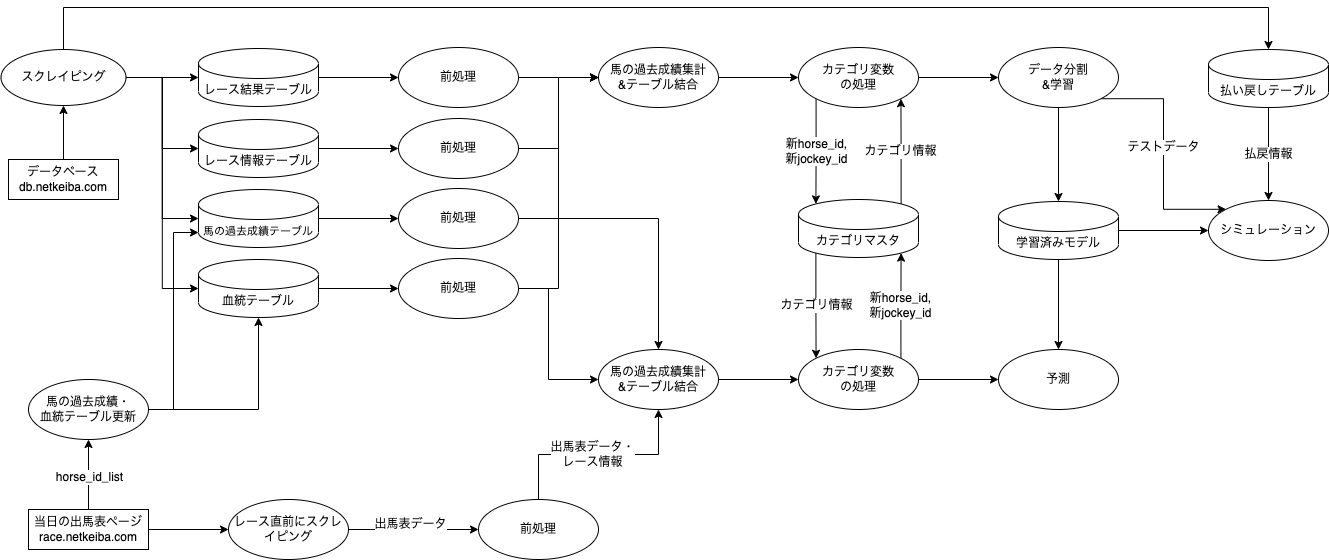

The diagram above was exported from draw.io. Its source (the exported page's mxGraphModel, read from the mxfile embedded in the PNG):
<mxGraphModel dx="799" dy="1129" grid="1" gridSize="10" guides="1" tooltips="1" connect="1" arrows="1" fold="1" page="1" pageScale="1" pageWidth="1100" pageHeight="850" background="none" math="0" shadow="0">
  <root>
    <mxCell id="0" />
    <mxCell id="1" parent="0" />
    <mxCell id="40Purl6c8uAFbHXtszeF-4" value="" style="edgeStyle=orthogonalEdgeStyle;rounded=0;orthogonalLoop=1;jettySize=auto;html=1;" parent="1" target="40Purl6c8uAFbHXtszeF-3" edge="1">
      <mxGeometry relative="1" as="geometry">
        <mxPoint x="115" y="202" as="sourcePoint" />
      </mxGeometry>
    </mxCell>
    <mxCell id="Gp-GgLISsGnG3mouceDS-2" value="データベース&lt;br&gt;db.netkeiba.com" style="rounded=0;whiteSpace=wrap;html=1;" parent="1" vertex="1">
      <mxGeometry x="60" y="202" width="110" height="40" as="geometry" />
    </mxCell>
    <mxCell id="40Purl6c8uAFbHXtszeF-8" value="" style="edgeStyle=orthogonalEdgeStyle;rounded=0;orthogonalLoop=1;jettySize=auto;html=1;" parent="1" source="40Purl6c8uAFbHXtszeF-3" target="40Purl6c8uAFbHXtszeF-9" edge="1">
      <mxGeometry relative="1" as="geometry">
        <mxPoint x="250" y="120" as="targetPoint" />
      </mxGeometry>
    </mxCell>
    <mxCell id="40Purl6c8uAFbHXtszeF-14" style="edgeStyle=orthogonalEdgeStyle;rounded=0;orthogonalLoop=1;jettySize=auto;html=1;entryX=0;entryY=0.5;entryDx=0;entryDy=0;entryPerimeter=0;fontSize=12;" parent="1" source="40Purl6c8uAFbHXtszeF-3" target="40Purl6c8uAFbHXtszeF-11" edge="1">
      <mxGeometry relative="1" as="geometry" />
    </mxCell>
    <mxCell id="40Purl6c8uAFbHXtszeF-15" style="edgeStyle=orthogonalEdgeStyle;rounded=0;orthogonalLoop=1;jettySize=auto;html=1;entryX=0;entryY=0.5;entryDx=0;entryDy=0;entryPerimeter=0;fontSize=12;" parent="1" source="40Purl6c8uAFbHXtszeF-3" target="40Purl6c8uAFbHXtszeF-12" edge="1">
      <mxGeometry relative="1" as="geometry" />
    </mxCell>
    <mxCell id="40Purl6c8uAFbHXtszeF-16" style="edgeStyle=orthogonalEdgeStyle;rounded=0;orthogonalLoop=1;jettySize=auto;html=1;entryX=0;entryY=0.5;entryDx=0;entryDy=0;entryPerimeter=0;fontSize=12;" parent="1" source="40Purl6c8uAFbHXtszeF-3" target="40Purl6c8uAFbHXtszeF-13" edge="1">
      <mxGeometry relative="1" as="geometry" />
    </mxCell>
    <mxCell id="40Purl6c8uAFbHXtszeF-103" style="edgeStyle=orthogonalEdgeStyle;rounded=0;orthogonalLoop=1;jettySize=auto;html=1;exitX=0.5;exitY=0;exitDx=0;exitDy=0;entryX=0.5;entryY=0;entryDx=0;entryDy=0;entryPerimeter=0;fontSize=12;" parent="1" source="40Purl6c8uAFbHXtszeF-3" target="40Purl6c8uAFbHXtszeF-102" edge="1">
      <mxGeometry relative="1" as="geometry">
        <Array as="points">
          <mxPoint x="115" y="50" />
          <mxPoint x="1320" y="50" />
        </Array>
      </mxGeometry>
    </mxCell>
    <mxCell id="40Purl6c8uAFbHXtszeF-3" value="スクレイピング" style="ellipse;whiteSpace=wrap;html=1;rounded=0;" parent="1" vertex="1">
      <mxGeometry x="52.5" y="92" width="125" height="56" as="geometry" />
    </mxCell>
    <mxCell id="40Purl6c8uAFbHXtszeF-18" value="" style="edgeStyle=orthogonalEdgeStyle;rounded=0;orthogonalLoop=1;jettySize=auto;html=1;fontSize=12;" parent="1" source="40Purl6c8uAFbHXtszeF-9" target="40Purl6c8uAFbHXtszeF-17" edge="1">
      <mxGeometry relative="1" as="geometry" />
    </mxCell>
    <mxCell id="40Purl6c8uAFbHXtszeF-9" value="レース結果テーブル" style="shape=cylinder3;whiteSpace=wrap;html=1;boundedLbl=1;backgroundOutline=1;size=15;" parent="1" vertex="1">
      <mxGeometry x="250" y="91" width="120" height="58" as="geometry" />
    </mxCell>
    <mxCell id="40Purl6c8uAFbHXtszeF-20" value="" style="edgeStyle=orthogonalEdgeStyle;rounded=0;orthogonalLoop=1;jettySize=auto;html=1;fontSize=12;" parent="1" source="40Purl6c8uAFbHXtszeF-11" target="40Purl6c8uAFbHXtszeF-19" edge="1">
      <mxGeometry relative="1" as="geometry" />
    </mxCell>
    <mxCell id="40Purl6c8uAFbHXtszeF-11" value="レース情報テーブル" style="shape=cylinder3;whiteSpace=wrap;html=1;boundedLbl=1;backgroundOutline=1;size=15;" parent="1" vertex="1">
      <mxGeometry x="250" y="162" width="120" height="58" as="geometry" />
    </mxCell>
    <mxCell id="40Purl6c8uAFbHXtszeF-22" value="" style="edgeStyle=orthogonalEdgeStyle;rounded=0;orthogonalLoop=1;jettySize=auto;html=1;fontSize=12;" parent="1" source="40Purl6c8uAFbHXtszeF-12" target="40Purl6c8uAFbHXtszeF-21" edge="1">
      <mxGeometry relative="1" as="geometry" />
    </mxCell>
    <mxCell id="40Purl6c8uAFbHXtszeF-12" value="&lt;font style=&quot;font-size: 11px;&quot;&gt;馬の過去成績テーブル&lt;/font&gt;" style="shape=cylinder3;whiteSpace=wrap;html=1;boundedLbl=1;backgroundOutline=1;size=15;" parent="1" vertex="1">
      <mxGeometry x="250" y="232" width="120" height="58" as="geometry" />
    </mxCell>
    <mxCell id="40Purl6c8uAFbHXtszeF-24" value="" style="edgeStyle=orthogonalEdgeStyle;rounded=0;orthogonalLoop=1;jettySize=auto;html=1;fontSize=12;" parent="1" source="40Purl6c8uAFbHXtszeF-13" target="40Purl6c8uAFbHXtszeF-23" edge="1">
      <mxGeometry relative="1" as="geometry" />
    </mxCell>
    <mxCell id="40Purl6c8uAFbHXtszeF-13" value="&lt;font style=&quot;font-size: 12px;&quot;&gt;血統テーブル&lt;/font&gt;" style="shape=cylinder3;whiteSpace=wrap;html=1;boundedLbl=1;backgroundOutline=1;size=15;" parent="1" vertex="1">
      <mxGeometry x="250" y="302" width="120" height="58" as="geometry" />
    </mxCell>
    <mxCell id="40Purl6c8uAFbHXtszeF-26" value="" style="edgeStyle=orthogonalEdgeStyle;rounded=0;orthogonalLoop=1;jettySize=auto;html=1;fontSize=12;" parent="1" source="40Purl6c8uAFbHXtszeF-17" target="40Purl6c8uAFbHXtszeF-25" edge="1">
      <mxGeometry relative="1" as="geometry" />
    </mxCell>
    <mxCell id="40Purl6c8uAFbHXtszeF-17" value="前処理" style="ellipse;whiteSpace=wrap;html=1;" parent="1" vertex="1">
      <mxGeometry x="450" y="90" width="120" height="60" as="geometry" />
    </mxCell>
    <mxCell id="40Purl6c8uAFbHXtszeF-27" style="edgeStyle=orthogonalEdgeStyle;rounded=0;orthogonalLoop=1;jettySize=auto;html=1;entryX=0;entryY=0.5;entryDx=0;entryDy=0;fontSize=12;" parent="1" source="40Purl6c8uAFbHXtszeF-19" target="40Purl6c8uAFbHXtszeF-25" edge="1">
      <mxGeometry relative="1" as="geometry" />
    </mxCell>
    <mxCell id="40Purl6c8uAFbHXtszeF-19" value="前処理" style="ellipse;whiteSpace=wrap;html=1;" parent="1" vertex="1">
      <mxGeometry x="450" y="161" width="120" height="60" as="geometry" />
    </mxCell>
    <mxCell id="40Purl6c8uAFbHXtszeF-28" value="" style="edgeStyle=orthogonalEdgeStyle;rounded=0;orthogonalLoop=1;jettySize=auto;html=1;entryX=0;entryY=0.5;entryDx=0;entryDy=0;fontSize=12;" parent="1" source="40Purl6c8uAFbHXtszeF-21" target="40Purl6c8uAFbHXtszeF-25" edge="1">
      <mxGeometry x="-0.3756" relative="1" as="geometry">
        <mxPoint as="offset" />
      </mxGeometry>
    </mxCell>
    <mxCell id="40Purl6c8uAFbHXtszeF-87" style="edgeStyle=orthogonalEdgeStyle;rounded=0;orthogonalLoop=1;jettySize=auto;html=1;exitX=1;exitY=0.5;exitDx=0;exitDy=0;entryX=0.5;entryY=0;entryDx=0;entryDy=0;fontSize=12;" parent="1" source="40Purl6c8uAFbHXtszeF-21" target="40Purl6c8uAFbHXtszeF-84" edge="1">
      <mxGeometry relative="1" as="geometry" />
    </mxCell>
    <mxCell id="40Purl6c8uAFbHXtszeF-21" value="前処理" style="ellipse;whiteSpace=wrap;html=1;" parent="1" vertex="1">
      <mxGeometry x="450" y="231" width="120" height="60" as="geometry" />
    </mxCell>
    <mxCell id="40Purl6c8uAFbHXtszeF-29" style="edgeStyle=orthogonalEdgeStyle;rounded=0;orthogonalLoop=1;jettySize=auto;html=1;entryX=0;entryY=0.5;entryDx=0;entryDy=0;fontSize=12;" parent="1" source="40Purl6c8uAFbHXtszeF-23" target="40Purl6c8uAFbHXtszeF-25" edge="1">
      <mxGeometry relative="1" as="geometry" />
    </mxCell>
    <mxCell id="40Purl6c8uAFbHXtszeF-86" style="edgeStyle=orthogonalEdgeStyle;rounded=0;orthogonalLoop=1;jettySize=auto;html=1;exitX=1;exitY=0.5;exitDx=0;exitDy=0;entryX=0;entryY=0.5;entryDx=0;entryDy=0;fontSize=12;" parent="1" source="40Purl6c8uAFbHXtszeF-23" target="40Purl6c8uAFbHXtszeF-84" edge="1">
      <mxGeometry relative="1" as="geometry">
        <Array as="points">
          <mxPoint x="600" y="331" />
          <mxPoint x="600" y="422" />
        </Array>
      </mxGeometry>
    </mxCell>
    <mxCell id="N0aLVBVUqEOBaqOHmEzw-1" style="edgeStyle=orthogonalEdgeStyle;rounded=0;orthogonalLoop=1;jettySize=auto;html=1;exitX=1;exitY=1;exitDx=0;exitDy=0;" parent="1" source="40Purl6c8uAFbHXtszeF-23" edge="1">
      <mxGeometry relative="1" as="geometry">
        <mxPoint x="552" y="352" as="targetPoint" />
      </mxGeometry>
    </mxCell>
    <mxCell id="40Purl6c8uAFbHXtszeF-23" value="前処理" style="ellipse;whiteSpace=wrap;html=1;" parent="1" vertex="1">
      <mxGeometry x="450" y="301" width="120" height="60" as="geometry" />
    </mxCell>
    <mxCell id="40Purl6c8uAFbHXtszeF-31" value="" style="edgeStyle=orthogonalEdgeStyle;rounded=0;orthogonalLoop=1;jettySize=auto;html=1;fontSize=12;" parent="1" source="40Purl6c8uAFbHXtszeF-25" target="40Purl6c8uAFbHXtszeF-30" edge="1">
      <mxGeometry relative="1" as="geometry" />
    </mxCell>
    <mxCell id="40Purl6c8uAFbHXtszeF-25" value="馬の過去成績集計&lt;br&gt;&amp;amp;テーブル結合" style="ellipse;whiteSpace=wrap;html=1;" parent="1" vertex="1">
      <mxGeometry x="650" y="90" width="120" height="60" as="geometry" />
    </mxCell>
    <mxCell id="40Purl6c8uAFbHXtszeF-59" value="新horse_id,&lt;br&gt;新jockey_id" style="edgeStyle=orthogonalEdgeStyle;rounded=0;orthogonalLoop=1;jettySize=auto;html=1;exitX=0;exitY=1;exitDx=0;exitDy=0;entryX=0.145;entryY=0;entryDx=0;entryDy=4.35;entryPerimeter=0;fontSize=12;" parent="1" source="40Purl6c8uAFbHXtszeF-30" target="40Purl6c8uAFbHXtszeF-58" edge="1">
      <mxGeometry relative="1" as="geometry" />
    </mxCell>
    <mxCell id="40Purl6c8uAFbHXtszeF-62" value="" style="edgeStyle=orthogonalEdgeStyle;rounded=0;orthogonalLoop=1;jettySize=auto;html=1;fontSize=12;" parent="1" source="40Purl6c8uAFbHXtszeF-30" target="40Purl6c8uAFbHXtszeF-61" edge="1">
      <mxGeometry relative="1" as="geometry" />
    </mxCell>
    <mxCell id="40Purl6c8uAFbHXtszeF-30" value="カテゴリ変数&lt;br&gt;の処理" style="ellipse;whiteSpace=wrap;html=1;" parent="1" vertex="1">
      <mxGeometry x="850" y="90" width="120" height="60" as="geometry" />
    </mxCell>
    <mxCell id="40Purl6c8uAFbHXtszeF-60" value="カテゴリ情報" style="edgeStyle=orthogonalEdgeStyle;rounded=0;orthogonalLoop=1;jettySize=auto;html=1;exitX=0.855;exitY=0;exitDx=0;exitDy=4.35;exitPerimeter=0;entryX=1;entryY=1;entryDx=0;entryDy=0;fontSize=12;" parent="1" source="40Purl6c8uAFbHXtszeF-58" target="40Purl6c8uAFbHXtszeF-30" edge="1">
      <mxGeometry relative="1" as="geometry" />
    </mxCell>
    <mxCell id="40Purl6c8uAFbHXtszeF-93" value="カテゴリ情報" style="edgeStyle=orthogonalEdgeStyle;rounded=0;orthogonalLoop=1;jettySize=auto;html=1;exitX=0.145;exitY=1;exitDx=0;exitDy=-4.35;exitPerimeter=0;entryX=0;entryY=0;entryDx=0;entryDy=0;fontSize=12;" parent="1" source="40Purl6c8uAFbHXtszeF-58" target="40Purl6c8uAFbHXtszeF-91" edge="1">
      <mxGeometry relative="1" as="geometry" />
    </mxCell>
    <mxCell id="40Purl6c8uAFbHXtszeF-58" value="カテゴリマスタ" style="shape=cylinder3;whiteSpace=wrap;html=1;boundedLbl=1;backgroundOutline=1;size=15;" parent="1" vertex="1">
      <mxGeometry x="850" y="242" width="120" height="58" as="geometry" />
    </mxCell>
    <mxCell id="40Purl6c8uAFbHXtszeF-98" style="edgeStyle=orthogonalEdgeStyle;rounded=0;orthogonalLoop=1;jettySize=auto;html=1;entryX=0.5;entryY=0;entryDx=0;entryDy=0;entryPerimeter=0;fontSize=12;" parent="1" source="40Purl6c8uAFbHXtszeF-61" target="40Purl6c8uAFbHXtszeF-96" edge="1">
      <mxGeometry relative="1" as="geometry" />
    </mxCell>
    <mxCell id="40Purl6c8uAFbHXtszeF-106" style="edgeStyle=orthogonalEdgeStyle;rounded=0;orthogonalLoop=1;jettySize=auto;html=1;exitX=1;exitY=1;exitDx=0;exitDy=0;entryX=0;entryY=0;entryDx=0;entryDy=0;fontSize=12;" parent="1" source="40Purl6c8uAFbHXtszeF-61" target="40Purl6c8uAFbHXtszeF-104" edge="1">
      <mxGeometry relative="1" as="geometry">
        <Array as="points">
          <mxPoint x="1215" y="141" />
          <mxPoint x="1215" y="252" />
        </Array>
      </mxGeometry>
    </mxCell>
    <mxCell id="40Purl6c8uAFbHXtszeF-107" value="テストデータ" style="edgeLabel;html=1;align=center;verticalAlign=middle;resizable=0;points=[];fontSize=12;" parent="40Purl6c8uAFbHXtszeF-106" connectable="0" vertex="1">
      <mxGeometry x="-0.2983" y="-1" relative="1" as="geometry">
        <mxPoint y="28" as="offset" />
      </mxGeometry>
    </mxCell>
    <mxCell id="40Purl6c8uAFbHXtszeF-61" value="データ分割&lt;br&gt;&amp;amp;学習" style="ellipse;whiteSpace=wrap;html=1;" parent="1" vertex="1">
      <mxGeometry x="1050" y="90" width="120" height="60" as="geometry" />
    </mxCell>
    <mxCell id="40Purl6c8uAFbHXtszeF-75" value="" style="edgeStyle=orthogonalEdgeStyle;rounded=0;orthogonalLoop=1;jettySize=auto;html=1;fontSize=12;" parent="1" source="40Purl6c8uAFbHXtszeF-73" target="40Purl6c8uAFbHXtszeF-74" edge="1">
      <mxGeometry relative="1" as="geometry" />
    </mxCell>
    <mxCell id="40Purl6c8uAFbHXtszeF-76" value="horse_id_list" style="edgeLabel;html=1;align=center;verticalAlign=middle;resizable=0;points=[];fontSize=12;" parent="40Purl6c8uAFbHXtszeF-75" connectable="0" vertex="1">
      <mxGeometry x="-0.0857" relative="1" as="geometry">
        <mxPoint y="-1" as="offset" />
      </mxGeometry>
    </mxCell>
    <mxCell id="40Purl6c8uAFbHXtszeF-80" value="" style="edgeStyle=orthogonalEdgeStyle;rounded=0;orthogonalLoop=1;jettySize=auto;html=1;fontSize=12;" parent="1" source="40Purl6c8uAFbHXtszeF-73" target="40Purl6c8uAFbHXtszeF-79" edge="1">
      <mxGeometry relative="1" as="geometry" />
    </mxCell>
    <mxCell id="40Purl6c8uAFbHXtszeF-73" value="当日の出馬表ページ&lt;br&gt;race.netkeiba.com" style="rounded=0;whiteSpace=wrap;html=1;" parent="1" vertex="1">
      <mxGeometry x="80" y="552" width="120" height="40" as="geometry" />
    </mxCell>
    <mxCell id="40Purl6c8uAFbHXtszeF-77" style="edgeStyle=orthogonalEdgeStyle;rounded=0;orthogonalLoop=1;jettySize=auto;html=1;entryX=0;entryY=1;entryDx=0;entryDy=-15;entryPerimeter=0;fontSize=12;" parent="1" target="40Purl6c8uAFbHXtszeF-12" edge="1">
      <mxGeometry relative="1" as="geometry">
        <mxPoint x="200" y="452" as="sourcePoint" />
      </mxGeometry>
    </mxCell>
    <mxCell id="40Purl6c8uAFbHXtszeF-78" style="edgeStyle=orthogonalEdgeStyle;rounded=0;orthogonalLoop=1;jettySize=auto;html=1;entryX=0.5;entryY=1;entryDx=0;entryDy=0;entryPerimeter=0;fontSize=12;" parent="1" source="40Purl6c8uAFbHXtszeF-74" target="40Purl6c8uAFbHXtszeF-13" edge="1">
      <mxGeometry relative="1" as="geometry" />
    </mxCell>
    <mxCell id="40Purl6c8uAFbHXtszeF-74" value="馬の過去成績・&lt;br&gt;血統テーブル更新" style="ellipse;whiteSpace=wrap;html=1;rounded=0;" parent="1" vertex="1">
      <mxGeometry x="80" y="422" width="120" height="60" as="geometry" />
    </mxCell>
    <mxCell id="40Purl6c8uAFbHXtszeF-82" value="" style="edgeStyle=orthogonalEdgeStyle;rounded=0;orthogonalLoop=1;jettySize=auto;html=1;fontSize=12;" parent="1" source="40Purl6c8uAFbHXtszeF-79" target="40Purl6c8uAFbHXtszeF-81" edge="1">
      <mxGeometry relative="1" as="geometry" />
    </mxCell>
    <mxCell id="40Purl6c8uAFbHXtszeF-83" value="出馬表データ" style="edgeLabel;html=1;align=center;verticalAlign=middle;resizable=0;points=[];fontSize=12;" parent="40Purl6c8uAFbHXtszeF-82" connectable="0" vertex="1">
      <mxGeometry x="-0.0593" y="6" relative="1" as="geometry">
        <mxPoint as="offset" />
      </mxGeometry>
    </mxCell>
    <mxCell id="40Purl6c8uAFbHXtszeF-79" value="レース直前にスクレイピング" style="ellipse;whiteSpace=wrap;html=1;rounded=0;" parent="1" vertex="1">
      <mxGeometry x="280" y="542" width="120" height="60" as="geometry" />
    </mxCell>
    <mxCell id="40Purl6c8uAFbHXtszeF-85" value="" style="edgeStyle=orthogonalEdgeStyle;rounded=0;orthogonalLoop=1;jettySize=auto;html=1;fontSize=12;" parent="1" source="40Purl6c8uAFbHXtszeF-81" target="40Purl6c8uAFbHXtszeF-84" edge="1">
      <mxGeometry relative="1" as="geometry" />
    </mxCell>
    <mxCell id="40Purl6c8uAFbHXtszeF-90" value="出馬表データ・&lt;br&gt;レース情報" style="edgeLabel;html=1;align=center;verticalAlign=middle;resizable=0;points=[];fontSize=12;" parent="40Purl6c8uAFbHXtszeF-85" connectable="0" vertex="1">
      <mxGeometry x="-0.0707" y="1" relative="1" as="geometry">
        <mxPoint as="offset" />
      </mxGeometry>
    </mxCell>
    <mxCell id="40Purl6c8uAFbHXtszeF-81" value="前処理" style="ellipse;whiteSpace=wrap;html=1;rounded=0;" parent="1" vertex="1">
      <mxGeometry x="530" y="542" width="120" height="60" as="geometry" />
    </mxCell>
    <mxCell id="40Purl6c8uAFbHXtszeF-92" value="" style="edgeStyle=orthogonalEdgeStyle;rounded=0;orthogonalLoop=1;jettySize=auto;html=1;fontSize=12;" parent="1" source="40Purl6c8uAFbHXtszeF-84" target="40Purl6c8uAFbHXtszeF-91" edge="1">
      <mxGeometry relative="1" as="geometry" />
    </mxCell>
    <mxCell id="40Purl6c8uAFbHXtszeF-84" value="馬の過去成績集計&lt;br&gt;&amp;amp;テーブル結合" style="ellipse;whiteSpace=wrap;html=1;rounded=0;" parent="1" vertex="1">
      <mxGeometry x="650" y="392" width="120" height="60" as="geometry" />
    </mxCell>
    <mxCell id="40Purl6c8uAFbHXtszeF-94" value="新horse_id,&lt;br&gt;新jockey_id" style="edgeStyle=orthogonalEdgeStyle;rounded=0;orthogonalLoop=1;jettySize=auto;html=1;exitX=1;exitY=0;exitDx=0;exitDy=0;entryX=0.855;entryY=1;entryDx=0;entryDy=-4.35;entryPerimeter=0;fontSize=12;" parent="1" source="40Purl6c8uAFbHXtszeF-91" target="40Purl6c8uAFbHXtszeF-58" edge="1">
      <mxGeometry relative="1" as="geometry" />
    </mxCell>
    <mxCell id="40Purl6c8uAFbHXtszeF-101" style="edgeStyle=orthogonalEdgeStyle;rounded=0;orthogonalLoop=1;jettySize=auto;html=1;exitX=1;exitY=0.5;exitDx=0;exitDy=0;entryX=0;entryY=0.5;entryDx=0;entryDy=0;fontSize=12;" parent="1" source="40Purl6c8uAFbHXtszeF-91" target="40Purl6c8uAFbHXtszeF-99" edge="1">
      <mxGeometry relative="1" as="geometry" />
    </mxCell>
    <mxCell id="40Purl6c8uAFbHXtszeF-91" value="カテゴリ変数&lt;br&gt;の処理" style="ellipse;whiteSpace=wrap;html=1;rounded=0;" parent="1" vertex="1">
      <mxGeometry x="850" y="392" width="120" height="60" as="geometry" />
    </mxCell>
    <mxCell id="40Purl6c8uAFbHXtszeF-100" value="" style="edgeStyle=orthogonalEdgeStyle;rounded=0;orthogonalLoop=1;jettySize=auto;html=1;fontSize=12;" parent="1" source="40Purl6c8uAFbHXtszeF-96" target="40Purl6c8uAFbHXtszeF-99" edge="1">
      <mxGeometry relative="1" as="geometry" />
    </mxCell>
    <mxCell id="40Purl6c8uAFbHXtszeF-105" value="" style="edgeStyle=orthogonalEdgeStyle;rounded=0;orthogonalLoop=1;jettySize=auto;html=1;fontSize=12;" parent="1" source="40Purl6c8uAFbHXtszeF-96" target="40Purl6c8uAFbHXtszeF-104" edge="1">
      <mxGeometry relative="1" as="geometry" />
    </mxCell>
    <mxCell id="40Purl6c8uAFbHXtszeF-96" value="学習済みモデル" style="shape=cylinder3;whiteSpace=wrap;html=1;boundedLbl=1;backgroundOutline=1;size=15;" parent="1" vertex="1">
      <mxGeometry x="1050" y="244" width="120" height="58" as="geometry" />
    </mxCell>
    <mxCell id="40Purl6c8uAFbHXtszeF-99" value="予測" style="ellipse;whiteSpace=wrap;html=1;" parent="1" vertex="1">
      <mxGeometry x="1050" y="392" width="120" height="60" as="geometry" />
    </mxCell>
    <mxCell id="40Purl6c8uAFbHXtszeF-108" value="払戻情報" style="edgeStyle=orthogonalEdgeStyle;rounded=0;orthogonalLoop=1;jettySize=auto;html=1;fontSize=12;" parent="1" source="40Purl6c8uAFbHXtszeF-102" target="40Purl6c8uAFbHXtszeF-104" edge="1">
      <mxGeometry relative="1" as="geometry" />
    </mxCell>
    <mxCell id="40Purl6c8uAFbHXtszeF-102" value="払い戻しテーブル" style="shape=cylinder3;whiteSpace=wrap;html=1;boundedLbl=1;backgroundOutline=1;size=15;" parent="1" vertex="1">
      <mxGeometry x="1260" y="92" width="120" height="58" as="geometry" />
    </mxCell>
    <mxCell id="40Purl6c8uAFbHXtszeF-104" value="シミュレーション" style="ellipse;whiteSpace=wrap;html=1;" parent="1" vertex="1">
      <mxGeometry x="1260" y="243" width="120" height="60" as="geometry" />
    </mxCell>
  </root>
</mxGraphModel>